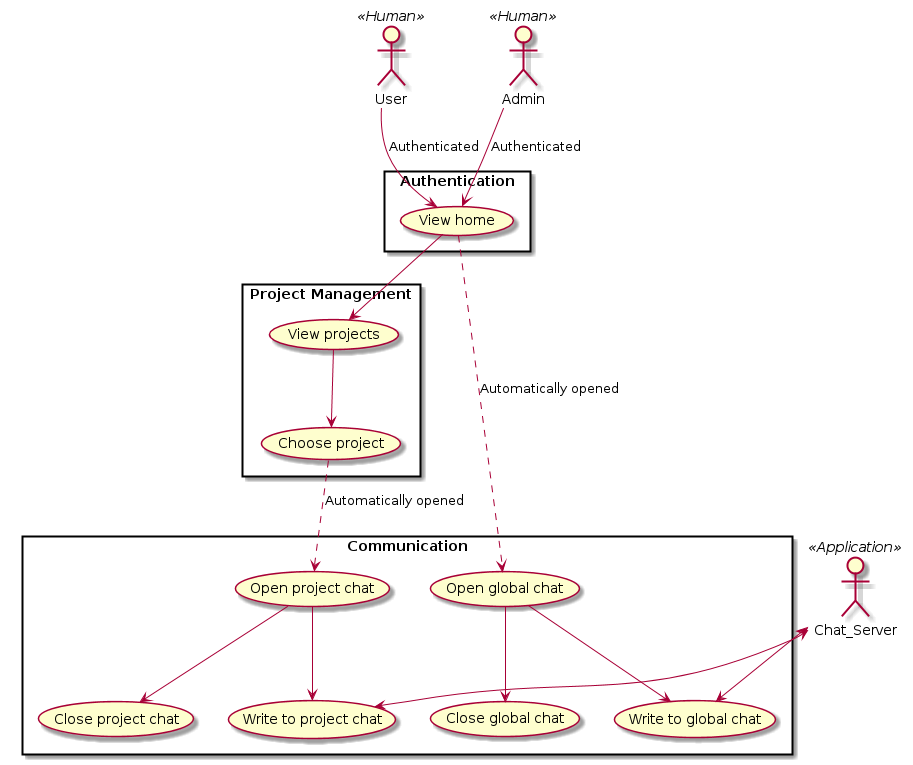

The diagram above was rendered by PlantUML. Its source (embedded in the PNG):
@startuml
'left to right direction

actor User << Human >>
actor Admin << Human >>
actor Chat_Server << Application >>

rectangle "Authentication" {
    User --> (View home) : Authenticated
    Admin --> (View home) : Authenticated
}

rectangle "Project Management" {
    (View home) --> (View projects)
    (View projects) --> (Choose project)
}

rectangle "Communication" {
    (Choose project) ..> (Open project chat) : Automatically opened
        (Open project chat) --> (Write to project chat)
        (Open project chat) --> (Close project chat)
    (View home) ..> (Open global chat) : Automatically opened
        (Open global chat) --> (Write to global chat)
        (Open global chat) --> (Close global chat)
}

Chat_Server <--> (Write to global chat)
Chat_Server <--> (Write to project chat)
@enduml